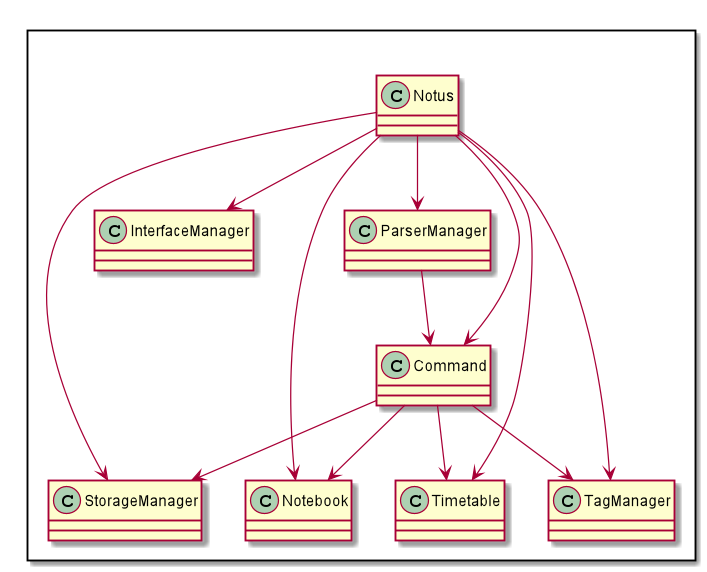

The diagram above was rendered by PlantUML. Its source (embedded in the PNG):
@startuml

Package " "<<Rectangle>>{
    Class StorageManager
    Class InterfaceManager
    Class Notebook
    Class Timetable
    Class TagManager
    Class ParserManager
    Class Command
    Class Notus
}

Notus --> StorageManager
Notus --> InterfaceManager
Notus --> Notebook
Notus --> Timetable
Notus --> TagManager
Notus --> ParserManager
Notus --> Command

ParserManager --> Command

Command --> Notebook
Command --> Timetable
Command --> TagManager
Command --> StorageManager

@enduml